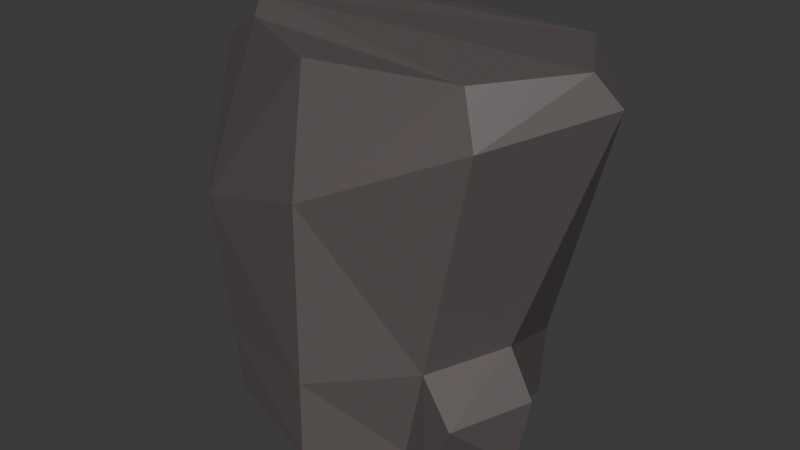 # Source: HeartRock2.blend  (saved by Blender 4.4.32; exported with 4.5.12 LTS)
import bpy
from mathutils import Matrix  # noqa: F401  (used for matrix-valued properties, if any)

bpy.ops.wm.read_factory_settings(use_empty=True)
scene = bpy.context.scene
scene.name = 'Scene'

# ---- collections
col_collection = bpy.data.collections.new('Collection'); scene.collection.children.link(col_collection)

# ---- materials (node trees are filled in below, after node groups)
mat_material_004 = bpy.data.materials.new('Material.004')
mat_material_004.use_backface_culling = True
mat_material_004.diffuse_color = (0.6023, 0.07802, 0.02029, 1.0)
mat_material_001 = bpy.data.materials.new('Material.001')

# ---- material node trees
mat_material_004.use_nodes = True; mat_material_004.node_tree.nodes.clear()
_N = mat_material_004.node_tree.nodes; _L = mat_material_004.node_tree.links
n0 = _N.new('ShaderNodeBsdfPrincipled'); n0.name = 'Principled BSDF'; n0.location = (10, 300)
n0.inputs[0].default_value = (0.117, 0.09759, 0.09759, 1.0)
n1 = _N.new('ShaderNodeOutputMaterial'); n1.name = 'Material Output'; n1.location = (300, 300)
_L.new(n0.outputs[0], n1.inputs[0])
n1.is_active_output = True
mat_material_001.use_nodes = True; mat_material_001.node_tree.nodes.clear()
_N = mat_material_001.node_tree.nodes; _L = mat_material_001.node_tree.links
n0 = _N.new('ShaderNodeBsdfPrincipled'); n0.name = 'Principled BSDF'; n0.location = (10, 300)
n0.inputs[0].default_value = (0.8002, 0.02663, 0.0, 1.0)
n1 = _N.new('ShaderNodeOutputMaterial'); n1.name = 'Material Output'; n1.location = (300, 300)
_L.new(n0.outputs[0], n1.inputs[0])
n1.is_active_output = True

# ---- world
world_world = bpy.data.worlds.new('World'); scene.world = world_world
world_world.use_nodes = True; world_world.node_tree.nodes.clear()
_N = world_world.node_tree.nodes; _L = world_world.node_tree.links
n0 = _N.new('ShaderNodeOutputWorld'); n0.name = 'World Output'; n0.location = (300, 300)
n1 = _N.new('ShaderNodeBackground'); n1.name = 'Background'; n1.location = (10, 300)
n1.inputs[0].default_value = (0.05088, 0.05088, 0.05088, 1.0)
_L.new(n1.outputs[0], n0.inputs[0])
n0.is_active_output = True
world_world.color = (0.05088, 0.05088, 0.05088)
world_world.sun_shadow_jitter_overblur = 0.0

# ---- meshes
me_stone0_0 = bpy.data.meshes.new('Stone0"0')
me_stone0_0.from_pydata([(0.2502, 0.5784, 1.258), (0.6286, 0.03394, 0.5116), (0.7192, -0.3985, 1.531), (-0.7277, -0.06936, 0.2244), (0.2835, 0.5376, 1.186), (0.5757, 0.4529, 1.136), (-0.5329, -0.4053, 0.01576), (0.6157, 0.5379, 1.715), (-0.008539, 0.6053, 1.698), (1.022, 0.06341, 1.633), (0.9273, 0.0007733, 1.766), (0.02325, -0.5818, 1.201), (0.02325, -0.5022, 1.755), (0.6369, -0.349, 1.747), (-0.5674, -0.173, 1.718), (-0.9347, 0.0209, 1.531), (-0.6747, -0.4053, 0.9617), (-0.4315, 0.3713, 1.731), (-0.1132, 0.5887, 0.4087), (-0.7274, 0.0209, 1.747), (-0.3845, 0.5213, 0.774), (0.5215, 0.4531, 0.006871), (0.5381, 0.4531, 0.3593), (-0.5639, 0.4077, -0.00185), (-0.7622, 0.09514, 0.01669), (-0.6362, 0.07828, 0.02811), (-0.5764, -0.4053, 0.3058), (0.01096, -0.5818, 0.01576), (0.01473, -0.5818, 0.3793), (0.338, -0.2943, 0.01576), (0.4549, -0.3263, 0.4806), (-0.4205, 0.5424, 0.1482), (0.7259, -0.0445, -0.0007407), (0.4953, -0.3597, 0.0131), (0.4548, 0.0209, 0.01576), (0.7859, -0.03146, 0.3418), (0.6407, -0.3917, 0.325), (-0.7126, 0.3942, 0.3596), (-0.7767, -0.0525, 0.213), (-0.6132, 0.3773, 0.2794), (-0.7314, 0.4245, 0.001541), (-0.01598, 0.5341, 0.005195), (-0.1225, 0.5999, 0.004365), (-0.4304, 0.529, -0.00268), (-0.003949, 0.5616, 0.2853), (-0.1016, 0.6273, 0.1896), (0.04448, 0.6307, 1.231), (0.3703, 0.5546, 1.222), (-0.2529, 0.5786, 1.304), (-0.09035, 0.6262, 1.096), (0.05495, 0.6239, 1.161), (0.3919, 0.5674, 1.083), (-0.4351, 0.4961, 0.7374), (-0.5275, 0.4303, 0.9806), (-0.1116, 0.5732, 0.4091), (-0.4479, 0.4991, 1.291), (0.33, 0.5226, 1.086), (0.2862, 0.5792, 0.8148), (-0.4661, 0.4622, 0.9874), (-0.1116, 0.6072, 0.4914), (-0.4048, 0.4779, 1.247), (-0.259, 0.5607, 1.236), (0.2182, 0.55, 0.8414), (-0.1032, 0.6146, 0.982), (0.3354, 0.574, 0.77), (-0.7243, 0.3081, 1.424), (0.2588, 0.5313, 1.254), (0.3547, 0.5264, 1.236), (-0.5226, 0.4108, 0.9807), (-0.4555, 0.4342, 1.284), (-0.2355, 0.5461, 1.304), (-0.08544, 0.6066, 1.096), (0.3881, 0.5335, 1.077), (0.04939, 0.6023, 1.231), (-0.4302, 0.4765, 0.7376), (-0.1067, 0.5536, 0.4092), (0.3349, 0.503, 1.086), (0.2911, 0.548, 0.8149), (-0.3796, 0.5017, 0.7742), (-0.4612, 0.4426, 0.9875), (-0.3999, 0.4584, 1.247), (0.2231, 0.5304, 0.8415), (-0.1067, 0.5877, 0.4915), (-0.09831, 0.5951, 0.9821), (0.05986, 0.6043, 1.161), (0.2884, 0.518, 1.186), (-0.2541, 0.5411, 1.236)], [], [(1, 2, 30), (1, 9, 2), (30, 11, 28), (30, 2, 11), (28, 16, 26), (28, 11, 16), (26, 15, 3), (26, 16, 15), (3, 15, 65), (64, 5, 22), (22, 9, 1), (22, 5, 9), (21, 23, 41), (23, 21, 34), (23, 34, 25), (25, 34, 6), (6, 34, 29), (6, 29, 27), (5, 8, 7), (9, 7, 10), (9, 5, 7), (2, 10, 13), (9, 10, 2), (11, 13, 12), (11, 2, 13), (16, 12, 14), (16, 11, 12), (15, 14, 19), (15, 16, 14), (65, 19, 17), (65, 15, 19), (17, 7, 8), (7, 17, 19), (7, 19, 10), (10, 19, 13), (13, 19, 14), (13, 14, 12), (21, 1, 34), (21, 22, 1), (41, 22, 21), (41, 44, 22), (23, 24, 40), (23, 25, 24), (6, 3, 25), (6, 26, 3), (27, 26, 6), (27, 28, 26), (29, 28, 27), (29, 30, 28), (1, 36, 35), (1, 30, 36), (39, 45, 31), (39, 44, 45), (32, 36, 33), (32, 35, 36), (29, 32, 33), (29, 34, 32), (34, 35, 32), (34, 1, 35), (30, 33, 36), (30, 29, 33), (24, 37, 40), (24, 38, 37), (25, 38, 24), (25, 3, 38), (3, 37, 38), (3, 39, 37), (39, 40, 37), (39, 23, 40), (43, 45, 42), (43, 31, 45), (23, 31, 43), (23, 39, 31), (41, 43, 42), (41, 23, 43), (44, 42, 45), (44, 41, 42), (5, 64, 51), (48, 49, 71, 70), (0, 66, 67, 47), (58, 20, 78, 79), (4, 50, 84, 85), (52, 54, 18), (56, 62, 4), (59, 50, 62), (50, 59, 63), (60, 61, 58), (59, 20, 63), (63, 20, 61), (20, 58, 61), (50, 4, 62), (64, 57, 51), (64, 18, 57), (64, 44, 18), (53, 52, 65), (52, 39, 65), (65, 39, 3), (22, 44, 64), (57, 54, 75, 77), (53, 55, 69, 68), (61, 60, 80, 86), (20, 59, 82, 78), (56, 4, 85, 76), (49, 46, 73, 71), (50, 63, 83, 84), (18, 44, 39, 52), (54, 52, 74, 75), (46, 0, 66, 73), (59, 62, 81, 82), (54, 57, 18), (85, 66, 67), (76, 77, 81), (86, 71, 83), (72, 77, 76), (74, 68, 79, 78), (74, 78, 82, 75), (66, 85, 84, 73), (68, 69, 80, 79), (70, 86, 80, 69), (77, 75, 82, 81), (86, 70, 71), (85, 67, 76), (71, 73, 84, 83), (72, 76, 67), (60, 58, 79, 80), (55, 48, 70, 69), (47, 51, 72, 67), (62, 56, 76, 81), (63, 61, 86, 83), (51, 57, 77, 72), (52, 53, 68, 74), (66, 67, 47), (66, 47, 0), (48, 17, 8), (55, 53, 65), (8, 46, 49), (49, 48, 8), (0, 46, 8), (51, 47, 5), (0, 8, 5, 47), (48, 55, 17), (65, 17, 55)])
me_stone0_0.polygons.foreach_set('material_index', [0, 0, 0, 0, 0, 0, 0, 0, 0, 0, 0, 0, 0, 0, 0, 0, 0, 0, 0, 0, 0, 0, 0, 0, 0, 0, 0, 0, 0, 0, 0, 0, 0, 0, 0, 0, 0, 0, 0, 0, 0, 0, 0, 0, 0, 0, 0, 0, 0, 0, 0, 0, 0, 0, 0, 0, 0, 0, 0, 0, 0, 0, 0, 0, 0, 0, 0, 0, 0, 0, 0, 0, 0, 0, 0, 0, 0, 0, 0, 0, 0, 0, 0, 0, 0, 0, 0, 0, 0, 0, 0, 0, 0, 0, 0, 0, 0, 0, 0, 0, 0, 0, 0, 0, 0, 0, 0, 0, 0, 0, 1, 1, 1, 1, 1, 1, 1, 1, 1, 1, 1, 1, 1, 1, 0, 0, 0, 0, 0, 0, 0, 0, 0, 0, 0, 0, 0, 0, 0, 0, 0, 0])
_uv = me_stone0_0.uv_layers.new(name='UVMap')
_uv.uv.foreach_set('vector', [0.75, 0.644, 0.625, 0.9697, 0.625, 0.644, 0.75, 0.644, 0.75, 0.9696, 0.625, 0.9697, 0.625, 0.644, 0.5, 0.9695, 0.5, 0.644, 0.625, 0.644, 0.625, 0.9697, 0.5, 0.9695, 0.5, 0.644, 0.375, 0.9695, 0.375, 0.644, 0.5, 0.644, 0.5, 0.9695, 0.375, 0.9695, 0.375, 0.644, 0.25, 0.9695, 0.25, 0.644, 0.375, 0.644, 0.375, 0.9695, 0.25, 0.9695, 0.25, 0.644, 0.25, 0.9695, 0.125, 0.9694, 0.9284, 0.8305, 0.875, 0.9695, 0.875, 0.644, 0.875, 0.644, 0.75, 0.9696, 0.75, 0.644, 0.875, 0.644, 0.875, 0.9695, 0.75, 0.9696, 0.9197, 0.4197, 0.5803, 0.4197, 0.75, 0.49, 0.5803, 0.4197, 0.9197, 0.4197, 0.99, 0.25, 0.5803, 0.4197, 0.99, 0.25, 0.51, 0.25, 0.51, 0.25, 0.99, 0.25, 0.5803, 0.08029, 0.5803, 0.08029, 0.99, 0.25, 0.9197, 0.08029, 0.5803, 0.08029, 0.9197, 0.08029, 0.75, 0.01, 0.875, 0.9695, 0.9917, 1.0, 0.8833, 1.0, 0.75, 0.9696, 0.8667, 1.0, 0.7583, 1.0, 0.75, 0.9696, 0.875, 0.9695, 0.8667, 1.0, 0.625, 0.9697, 0.7417, 1.0, 0.6333, 1.0, 0.75, 0.9696, 0.7417, 1.0, 0.625, 0.9697, 0.5, 0.9695, 0.6167, 1.0, 0.5083, 1.0, 0.5, 0.9695, 0.625, 0.9697, 0.6167, 1.0, 0.375, 0.9695, 0.4917, 1.0, 0.3833, 1.0, 0.375, 0.9695, 0.5, 0.9695, 0.4917, 1.0, 0.25, 0.9695, 0.3667, 1.0, 0.2583, 1.0, 0.25, 0.9695, 0.375, 0.9695, 0.3667, 1.0, 0.125, 0.9693, 0.2417, 1.0, 0.1333, 1.0, 0.125, 0.9693, 0.25, 0.9695, 0.2417, 1.0, 0.1027, 0.3973, 0.3973, 0.3973, 0.25, 0.4583, 0.3973, 0.3973, 0.1027, 0.3973, 0.0417, 0.25, 0.3973, 0.3973, 0.0417, 0.25, 0.4583, 0.25, 0.4583, 0.25, 0.0417, 0.25, 0.3973, 0.1027, 0.3973, 0.1027, 0.0417, 0.25, 0.1027, 0.1027, 0.3973, 0.1027, 0.1027, 0.1027, 0.25, 0.0417, 0.875, 0.5, 0.75, 0.644, 0.75, 0.5, 0.875, 0.5, 0.875, 0.644, 0.75, 0.644, 1.0, 0.5, 0.875, 0.644, 0.875, 0.5, 1.0, 0.5, 1.0, 0.644, 0.875, 0.644, 0.5803, 0.4197, 0.51, 0.25, 0.5803, 0.4197, 0.5803, 0.4197, 0.51, 0.25, 0.51, 0.25, 0.375, 0.5, 0.25, 0.644, 0.25, 0.5, 0.375, 0.5, 0.375, 0.644, 0.25, 0.644, 0.5, 0.5, 0.375, 0.644, 0.375, 0.5, 0.5, 0.5, 0.5, 0.644, 0.375, 0.644, 0.625, 0.5, 0.5, 0.644, 0.5, 0.5, 0.625, 0.5, 0.625, 0.644, 0.5, 0.644, 0.75, 0.644, 0.625, 0.644, 0.75, 0.644, 0.75, 0.644, 0.625, 0.644, 0.625, 0.644, 0.125, 0.644, 0.0, 0.644, 0.125, 0.644, 0.125, 0.644, 0.0, 0.644, 0.0, 0.644, 0.75, 0.5, 0.625, 0.644, 0.625, 0.5, 0.75, 0.5, 0.75, 0.644, 0.625, 0.644, 0.9197, 0.08029, 0.99, 0.25, 0.9197, 0.08029, 0.9197, 0.08029, 0.99, 0.25, 0.99, 0.25, 0.75, 0.5, 0.75, 0.644, 0.75, 0.5, 0.75, 0.5, 0.75, 0.644, 0.75, 0.644, 0.625, 0.644, 0.625, 0.5, 0.625, 0.644, 0.625, 0.644, 0.625, 0.5, 0.625, 0.5, 0.25, 0.5, 0.125, 0.644, 0.125, 0.5, 0.25, 0.5, 0.25, 0.644, 0.125, 0.644, 0.25, 0.5, 0.25, 0.644, 0.25, 0.5, 0.25, 0.5, 0.25, 0.644, 0.25, 0.644, 0.25, 0.644, 0.125, 0.644, 0.25, 0.644, 0.25, 0.644, 0.125, 0.644, 0.125, 0.644, 0.125, 0.644, 0.125, 0.5, 0.125, 0.644, 0.125, 0.644, 0.125, 0.5, 0.125, 0.5, 0.125, 0.5, 0.0, 0.644, 0.0, 0.5, 0.125, 0.5, 0.125, 0.644, 0.0, 0.644, 0.125, 0.5, 0.125, 0.644, 0.125, 0.5, 0.125, 0.5, 0.125, 0.644, 0.125, 0.644, 0.75, 0.49, 0.5803, 0.4197, 0.75, 0.49, 0.75, 0.49, 0.5803, 0.4197, 0.5803, 0.4197, 1.0, 0.644, 1.0, 0.5, 1.0, 0.644, 1.0, 0.644, 1.0, 0.5, 1.0, 0.5, 0.875, 0.9695, 0.9284, 0.8305, 0.9449, 0.9187, 0.02239, 0.9577, 0.00879, 0.9243, 0.00879, 0.9243, 0.02239, 0.9577, 0.9666, 0.9695, 0.9666, 0.9695, 0.9502, 0.9547, 0.9502, 0.9547, 0.0544, 0.8848, 0.04204, 0.8516, 0.04204, 0.8516, 0.0544, 0.8848, 0.9589, 0.9441, 0.8903, 0.841, 0.8903, 0.841, 0.9589, 0.9441, 0.04836, 0.8435, 0.0, 0.7609, 0.0, 0.7609, 0.9516, 0.9199, 0.9647, 0.8637, 0.9589, 0.9441, 1.002, 0.7805, 0.8903, 0.841, 0.0, 0.0, 0.8903, 0.841, 1.002, 0.7805, 0.007074, 0.8945, 0.04539, 0.9292, 0.02743, 0.9406, 0.0544, 0.8848, 1.002, 0.7805, 0.04204, 0.8516, 0.007074, 0.8945, 0.007074, 0.8945, 0.04204, 0.8516, 0.02743, 0.9406, 0.04204, 0.8516, 0.0544, 0.8848, 0.02743, 0.9406, 0.8903, 0.841, 0.9589, 0.9441, 0.0, 0.0, 0.6635, 0.5709, 0.0, 0.0, 0.9449, 0.9187, 0.6635, 0.5709, 0.0, 0.0, 0.0, 0.0, 0.6635, 0.5709, 0.0, 0.0, 0.0, 0.0, 0.06249, 0.8809, 0.04836, 0.8435, 0.125, 0.9693, 0.04836, 0.8435, 0.0, 0.0, 0.125, 0.9693, 0.125, 0.9694, 0.125, 0.644, 0.25, 0.644, 0.875, 0.644, 1.0, 0.644, 0.9284, 0.8305, 0.9581, 0.8556, 1.0, 0.7609, 1.0, 0.7609, 0.9581, 0.8556, 0.06249, 0.8809, 0.0525, 0.9288, 0.0525, 0.9288, 0.06249, 0.8809, 0.02743, 0.9406, 0.04539, 0.9292, 0.04539, 0.9292, 0.02743, 0.9406, 0.04204, 0.8516, 1.002, 0.7805, 1.002, 0.7805, 0.04204, 0.8516, 0.9516, 0.9199, 0.9589, 0.9441, 0.9589, 0.9441, 0.9516, 0.9199, 0.00879, 0.9243, 0.9873, 0.9471, 0.9873, 0.9471, 0.00879, 0.9243, 0.8903, 0.841, 0.007074, 0.8945, 0.007074, 0.8945, 0.8903, 0.841, 0.0, 0.7609, 0.0, 0.644, 0.125, 0.644, 0.04836, 0.8435, 0.0, 0.7609, 0.04836, 0.8435, 0.04836, 0.8435, 0.0, 0.7609, 0.9873, 0.9471, 0.9666, 0.9695, 0.9666, 0.9695, 0.9873, 0.9471, 1.002, 0.7805, 0.0, 0.0, 0.0, 0.0, 1.002, 0.7805, 1.0, 0.7609, 0.9581, 0.8556, 0.0, 0.0, 0.9589, 0.9441, 0.9666, 0.9695, 0.9502, 0.9547, 0.9516, 0.9199, 0.9581, 0.8556, 0.9647, 0.8637, 0.02743, 0.9406, 0.00879, 0.9243, 0.007074, 0.8945, 0.9449, 0.9187, 0.9581, 0.8556, 0.9516, 0.9199, 0.04836, 0.8435, 0.06249, 0.8809, 0.0544, 0.8848, 0.04204, 0.8516, 0.04836, 0.8435, 0.04204, 0.8516, 0.0003832, 0.7806, 0.0, 0.7609, 0.9666, 0.9695, 0.9589, 0.9441, 0.8903, 0.841, 0.9873, 0.9471, 0.06249, 0.8809, 0.0525, 0.9288, 0.04539, 0.9292, 0.0544, 0.8848, 0.02239, 0.9577, 0.02743, 0.9406, 0.04539, 0.9292, 0.0525, 0.9288, 0.9581, 0.8556, 1.0, 0.7609, 1.002, 0.7805, 0.9647, 0.8637, 0.02743, 0.9406, 0.02239, 0.9577, 0.00879, 0.9243, 0.9589, 0.9441, 0.9502, 0.9547, 0.9516, 0.9199, 0.00879, 0.9243, 0.0, 0.9343, -0.006642, 0.921, 0.007074, 0.8945, 0.9449, 0.9187, 0.9516, 0.9199, 0.9502, 0.9547, 0.04539, 0.9292, 0.0544, 0.8848, 0.0544, 0.8848, 0.04539, 0.9292, 0.0525, 0.9288, 0.02239, 0.9577, 0.02239, 0.9577, 0.0525, 0.9288, 0.9502, 0.9547, 0.9449, 0.9187, 0.9449, 0.9187, 0.9502, 0.9547, 0.9647, 0.8637, 0.9516, 0.9199, 0.9516, 0.9199, 0.9647, 0.8637, 0.007074, 0.8945, 0.02743, 0.9406, 0.02743, 0.9406, 0.007074, 0.8945, 0.9449, 0.9187, 0.0, 0.0, 0.0, 0.0, 0.9449, 0.9187, 0.04836, 0.8435, 0.06249, 0.8809, 0.06249, 0.8809, 0.04836, 0.8435, 0.0, 0.0, 0.9502, 0.9547, 0.0, 0.0, 0.0, 0.0, 0.0, 0.0, 0.0, 0.0, 0.0, 0.0, 0.1027, 0.3973, 0.25, 0.4583, 0.0525, 0.9288, 0.06249, 0.8809, 0.125, 0.9693, 0.0, 0.0, 0.9873, 0.9471, 0.00879, 0.9243, 0.00879, 0.9243, 0.0, 0.0, 0.0, 0.0, 0.0, 0.0, 0.9873, 0.9471, 0.0, 0.0, 0.9449, 0.9187, 0.0, 0.0, 0.875, 0.9695, 0.0, 0.0, 0.0, 0.0, 0.0, 0.0, 0.0, 0.0, 0.0, 0.0, 0.0525, 0.9288, 0.1027, 0.3973, 0.125, 0.9693, 0.1027, 0.3973, 0.0525, 0.9288])
me_stone0_0.materials.append(mat_material_004)
me_stone0_0.materials.append(mat_material_001)
me_stone0_0.update()

# ---- objects
ob_stone012 = bpy.data.objects.new('Stone012', me_stone0_0)

# ---- transforms, parenting, visibility, modifiers, constraints
ob_stone012.location = (0.0, 0.0, 0.0)
ob_stone012.rotation_mode = 'QUATERNION'
ob_stone012.rotation_quaternion = (1.0, 0.0, 0.0, 0.0)
_m = ob_stone012.modifiers.new('Decimate', 'DECIMATE')

# ---- collection membership
scene.collection.objects.link(ob_stone012)

# ---- scene / render settings (as saved in the file)
scene.frame_start = 1; scene.frame_end = 250; scene.frame_set(36)
scene.render.engine = 'BLENDER_EEVEE_NEXT'
bpy.context.view_layer.update()

# ---- added for rendering (the .blend has no active camera and no usable light): camera, sun
cam_auto = bpy.data.cameras.new('AutoCamera')
cam_auto.lens = 50.0
cam_auto.sensor_width = 36.0
cam_auto.clip_end = 1000.0
ob_auto_camera = bpy.data.objects.new('AutoCamera', cam_auto)
scene.collection.objects.link(ob_auto_camera)
ob_auto_camera.location = (2.72914, -3.19839, 3.0303)
ob_auto_camera.rotation_euler = (1.09748, -7.21219e-08, 0.694738)
scene.camera = ob_auto_camera
light_auto_sun = bpy.data.lights.new('AutoSun', 'SUN')
light_auto_sun.energy = 3.0
light_auto_sun.angle = 0.0523599
ob_auto_sun = bpy.data.objects.new('AutoSun', light_auto_sun)
scene.collection.objects.link(ob_auto_sun)
ob_auto_sun.rotation_euler = (0.872665, 0.174533, 0.523599)
bpy.context.view_layer.update()
